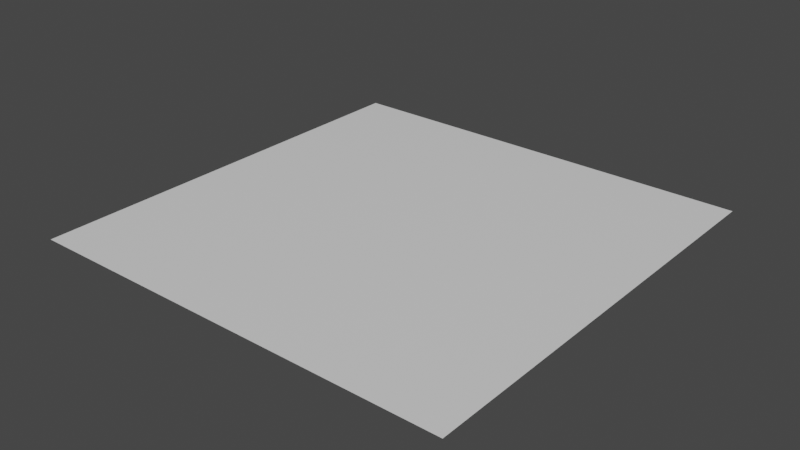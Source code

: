 # Source: LandRing.blend  (saved by Blender 3.1.7; exported with 4.5.12 LTS)
import bpy
from mathutils import Matrix  # noqa: F401  (used for matrix-valued properties, if any)

bpy.ops.wm.read_factory_settings(use_empty=True)
scene = bpy.context.scene
scene.name = 'Scene'

# ---- collections
col_collection = bpy.data.collections.new('Collection'); scene.collection.children.link(col_collection)

# ---- materials (node trees are filled in below, after node groups)
mat_material = bpy.data.materials.new('Material')
mat_material.alpha_threshold = 0.0
mat_material.use_transparent_shadow = False
mat_material.line_color = (0.0, 0.0, 0.0, 1.0)

# ---- material node trees
mat_material.use_nodes = True; mat_material.node_tree.nodes.clear()
_N = mat_material.node_tree.nodes; _L = mat_material.node_tree.links
n0 = _N.new('ShaderNodeOutputMaterial'); n0.name = 'Material Output'; n0.location = (300, 300)
n1 = _N.new('ShaderNodeBsdfPrincipled'); n1.name = 'Principled BSDF'; n1.location = (10, 300)
n1.distribution = 'GGX'
n1.subsurface_method = 'RANDOM_WALK_SKIN'
n1.inputs[2].default_value = 0.4
n1.inputs[3].default_value = 1.45
n1.inputs[27].default_value = (0.0, 0.0, 0.0, 1.0)
n1.inputs[28].default_value = 1.0
_L.new(n1.outputs[0], n0.inputs[0])
n0.is_active_output = True

# ---- world
world_world = bpy.data.worlds.new('World'); scene.world = world_world
world_world.use_nodes = True; world_world.node_tree.nodes.clear()
_N = world_world.node_tree.nodes; _L = world_world.node_tree.links
n0 = _N.new('ShaderNodeOutputWorld'); n0.name = 'World Output'; n0.location = (300, 300)
n1 = _N.new('ShaderNodeBackground'); n1.name = 'Background'; n1.location = (10, 300)
n1.inputs[0].default_value = (0.05088, 0.05088, 0.05088, 1.0)
_L.new(n1.outputs[0], n0.inputs[0])
n0.is_active_output = True
world_world.color = (0.05088, 0.05088, 0.05088)
world_world.use_sun_shadow = False
world_world.sun_shadow_jitter_overblur = 0.0

# ---- meshes
me_plane = bpy.data.meshes.new('Plane')
me_plane.from_pydata([(-0.2219, -0.2219, 0.1809), (0.2219, -0.2219, 0.1809), (-0.2219, 0.2219, 0.1809), (0.2219, 0.2219, 0.1809)], [], [(0, 1, 3, 2)])
_uv = me_plane.uv_layers.new(name='UVMap')
_uv.uv.foreach_set('vector', [0.0, 0.0, 1.0, 0.0, 1.0, 1.0, 0.0, 1.0])
me_plane.materials.append(mat_material)
me_plane.use_remesh_fix_poles = True
me_plane.use_remesh_preserve_attributes = False
me_plane.update()

# ---- objects
ob_landring = bpy.data.objects.new('LandRing', me_plane)

# ---- transforms, parenting, visibility, modifiers, constraints
ob_landring.location = (0.0, 0.0, 0.0)

# ---- collection membership
col_collection.objects.link(ob_landring)

# ---- scene / render settings (as saved in the file)
scene.frame_start = 1; scene.frame_end = 250; scene.frame_set(1)
scene.render.engine = 'BLENDER_EEVEE_NEXT'
scene.cycles.sampling_pattern = 'TABULATED_SOBOL'
scene.cycles.use_light_tree = False
scene.view_settings.view_transform = 'Filmic'
bpy.context.view_layer.update()

# ---- added for rendering (the .blend has no active camera and no usable light): camera, sun
cam_auto = bpy.data.cameras.new('AutoCamera')
cam_auto.lens = 50.0
cam_auto.sensor_width = 36.0
cam_auto.clip_end = 1000.0
ob_auto_camera = bpy.data.objects.new('AutoCamera', cam_auto)
scene.collection.objects.link(ob_auto_camera)
ob_auto_camera.location = (0.580793, -0.696951, 0.645535)
ob_auto_camera.rotation_euler = (1.09748, -7.21219e-08, 0.694738)
scene.camera = ob_auto_camera
light_auto_sun = bpy.data.lights.new('AutoSun', 'SUN')
light_auto_sun.energy = 3.0
light_auto_sun.angle = 0.0523599
ob_auto_sun = bpy.data.objects.new('AutoSun', light_auto_sun)
scene.collection.objects.link(ob_auto_sun)
ob_auto_sun.rotation_euler = (0.872665, 0.174533, 0.523599)
bpy.context.view_layer.update()
